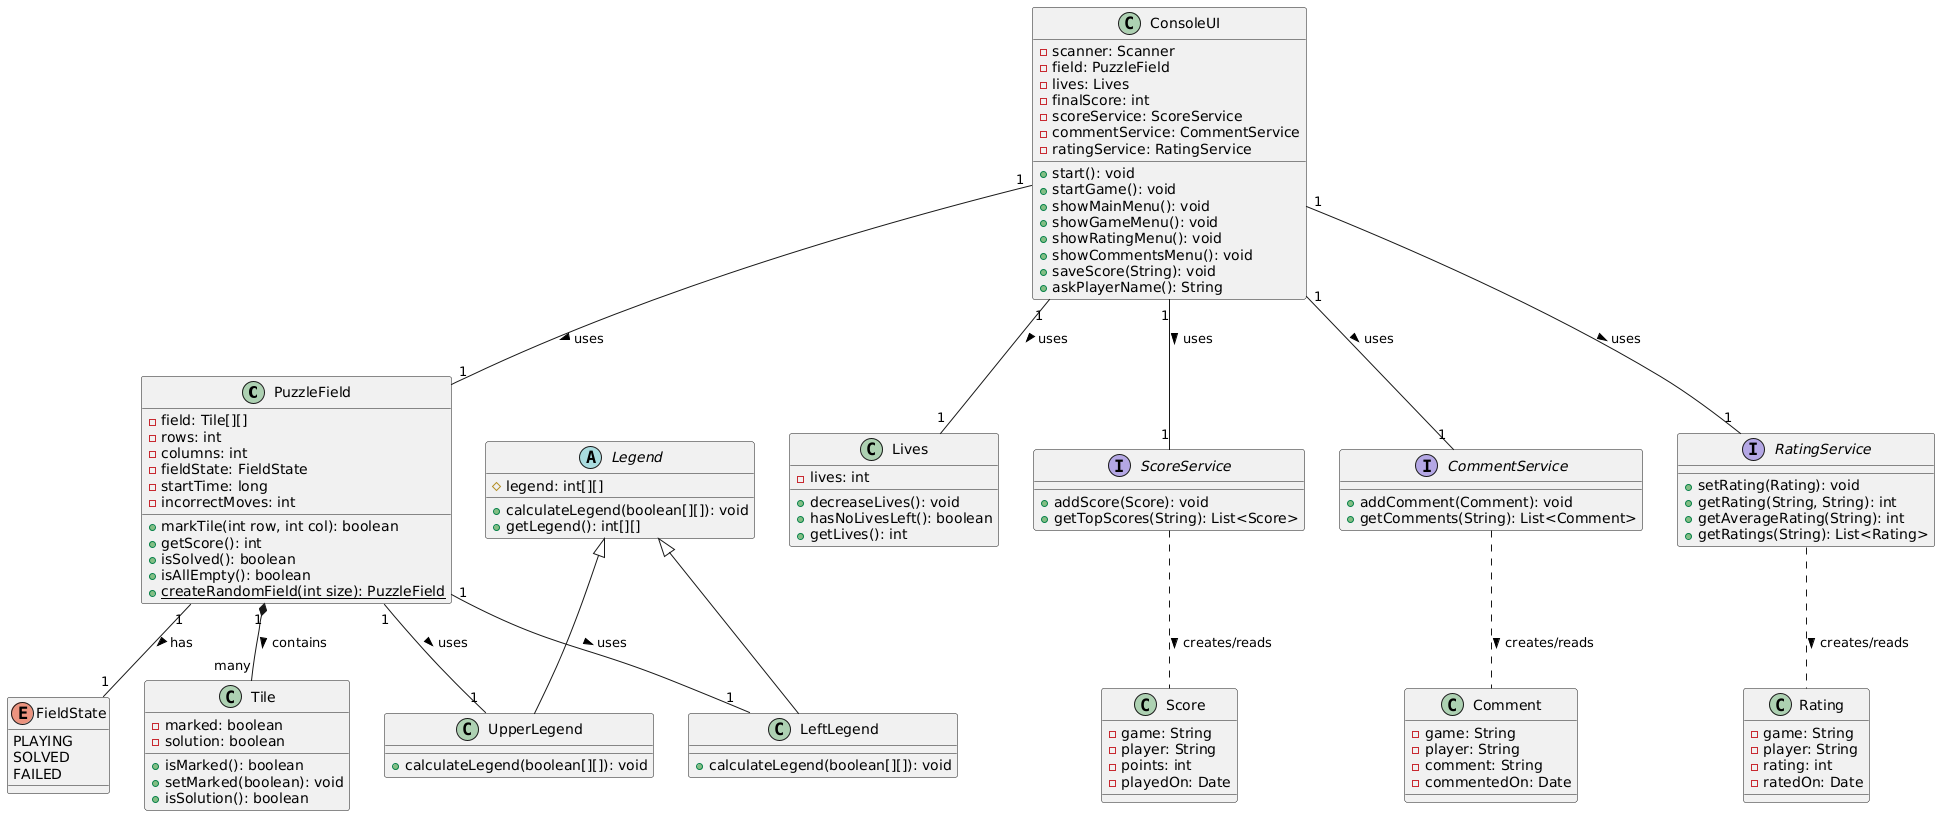

The diagram above was rendered by PlantUML. Its source (embedded in the PNG):
@startuml
' Классы ядра игры
class PuzzleField {
  - field: Tile[][]
  - rows: int
  - columns: int
  - fieldState: FieldState
  - startTime: long
  - incorrectMoves: int
  + markTile(int row, int col): boolean
  + getScore(): int
  + isSolved(): boolean
  + isAllEmpty(): boolean
  + {static} createRandomField(int size): PuzzleField
}

class Tile {
  - marked: boolean
  - solution: boolean
  + isMarked(): boolean
  + setMarked(boolean): void
  + isSolution(): boolean
}

enum FieldState {
  PLAYING
  SOLVED
  FAILED
}

class Lives {
  - lives: int
  + decreaseLives(): void
  + hasNoLivesLeft(): boolean
  + getLives(): int
}

' Классы легенд
abstract class Legend {
  # legend: int[][]
  + calculateLegend(boolean[][]): void
  + getLegend(): int[][]
}

class UpperLegend extends Legend {
  + calculateLegend(boolean[][]): void
}

class LeftLegend extends Legend {
  + calculateLegend(boolean[][]): void
}

' Пользовательский интерфейс
class ConsoleUI {
  - scanner: Scanner
  - field: PuzzleField
  - lives: Lives
  - finalScore: int
  - scoreService: ScoreService
  - commentService: CommentService
  - ratingService: RatingService
  + start(): void
  + startGame(): void
  + showMainMenu(): void
  + showGameMenu(): void
  + showRatingMenu(): void
  + showCommentsMenu(): void
  + saveScore(String): void
  + askPlayerName(): String
}

' Сервисные интерфейсы
interface ScoreService {
  + addScore(Score): void
  + getTopScores(String): List<Score>
}

interface CommentService {
  + addComment(Comment): void
  + getComments(String): List<Comment>
}

interface RatingService {
  + setRating(Rating): void
  + getRating(String, String): int
  + getAverageRating(String): int
  + getRatings(String): List<Rating>
}

' Доменные классы
class Score {
  - game: String
  - player: String
  - points: int
  - playedOn: Date
}

class Comment {
  - game: String
  - player: String
  - comment: String
  - commentedOn: Date
}

class Rating {
  - game: String
  - player: String
  - rating: int
  - ratedOn: Date
}

' Отношения
PuzzleField "1" *-- "many" Tile: contains >
PuzzleField "1" -- "1" FieldState: has >
PuzzleField "1" -- "1" UpperLegend: uses >
PuzzleField "1" -- "1" LeftLegend: uses >

ConsoleUI "1" -- "1" PuzzleField: uses >
ConsoleUI "1" -- "1" Lives: uses >
ConsoleUI "1" -- "1" ScoreService: uses >
ConsoleUI "1" -- "1" CommentService: uses >
ConsoleUI "1" -- "1" RatingService: uses >

ScoreService .. Score: creates/reads >
CommentService .. Comment: creates/reads >
RatingService .. Rating: creates/reads >
@enduml